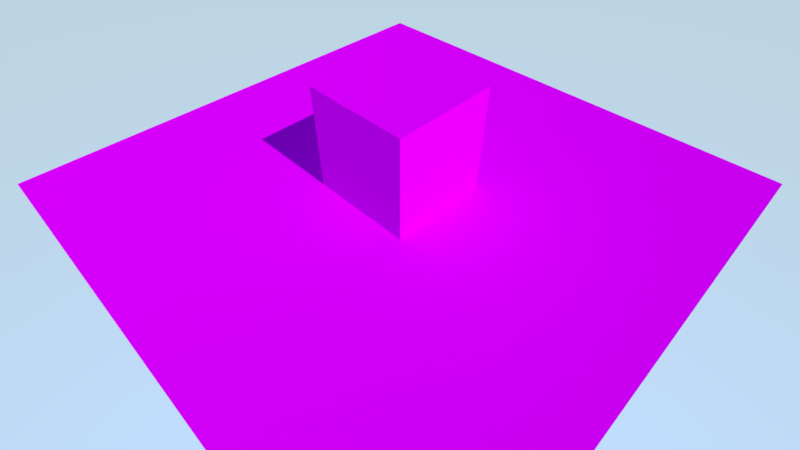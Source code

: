 # Source: animation_uv.blend  (saved by Blender 2.93.20; exported with 4.5.12 LTS)
import bpy
from mathutils import Matrix  # noqa: F401  (used for matrix-valued properties, if any)

bpy.ops.wm.read_factory_settings(use_empty=True)
scene = bpy.context.scene
scene.name = 'Scene'

# ---- collections
col_collection_1 = bpy.data.collections.new('Collection 1'); scene.collection.children.link(col_collection_1)

# ---- images (referenced by path relative to the original .blend; pixels are not part of the script)
import os
ASSET_DIR = os.environ.get("B2B_ASSET_DIR", "")  # directory of the original .blend (textures are referenced by path, not embedded)
HERE = os.path.dirname(os.path.abspath(__file__))  # packed textures are extracted next to this script under _unpacked/

def load_image(name, relpath, width, height, colorspace="sRGB"):
    """Load a texture the original file referenced (path relative to the .blend, or extracted next to this script)."""
    p = next((c for c in (os.path.join(HERE, relpath), os.path.join(ASSET_DIR, relpath)) if relpath and os.path.exists(c)), "")
    if p:
        img = bpy.data.images.load(p, check_existing=True)
        img.name = name
    else:  # same state as the original file: an image datablock whose file is absent (Cycles renders it pink)
        img = bpy.data.images.new(name, width, height)
        img.source = "FILE"
        img.filepath = "//" + (relpath or name)
    img.colorspace_settings.name = colorspace
    return img
img_checker_png = load_image('checker.png', 'checker.png', 1024, 1024, 'sRGB')
img_checker_rough_png = load_image('checker_rough.png', 'checker_rough.png', 1024, 1024, 'sRGB')

# ---- materials (node trees are filled in below, after node groups)
mat_material = bpy.data.materials.new('Material')
mat_material.alpha_threshold = 0.0
mat_material.use_transparent_shadow = False
mat_material.roughness = 0.5
mat_material.line_color = (0.0, 0.0, 0.0, 1.0)

# ---- material node trees
mat_material.use_nodes = True; mat_material.node_tree.nodes.clear()
_N = mat_material.node_tree.nodes; _L = mat_material.node_tree.links
n0 = _N.new('ShaderNodeSeparateXYZ'); n0.name = 'Separate XYZ'; n0.location = (-820, -100)
n1 = _N.new('ShaderNodeTexCoord'); n1.name = 'Texture Coordinate'; n1.location = (-1000, -100)
n2 = _N.new('ShaderNodeCombineXYZ'); n2.name = 'Combine XYZ'; n2.location = (-440, 80)
n3 = _N.new('ShaderNodeTexImage'); n3.name = 'Image Texture'; n3.location = (-260, 80)
n3.width = 140
n3.hide = True
n3.image = img_checker_png
n4 = _N.new('ShaderNodeTexImage'); n4.name = 'Image Texture.001'; n4.location = (-260, 20)
n4.width = 140
n4.hide = True
n4.image = img_checker_rough_png
n5 = _N.new('ShaderNodeMath'); n5.name = 'Math'; n5.location = (-640, 80)
n5.inputs[2].default_value = 0.0
n6 = _N.new('ShaderNodeBsdfDiffuse'); n6.name = 'Diffuse BSDF'; n6.location = (-80, 80)
n7 = _N.new('ShaderNodeOutputMaterial'); n7.name = 'Material Output'; n7.location = (120, 80)
n8 = _N.new('ShaderNodeAttribute'); n8.name = 'Attribute'; n8.location = (-820, 80)
n8.attribute_name = 'time'
_L.new(n6.outputs[0], n7.inputs[0])
_L.new(n3.outputs[0], n6.inputs[0])
_L.new(n1.outputs[2], n0.inputs[0])
_L.new(n0.outputs[1], n2.inputs[1])
_L.new(n2.outputs[0], n3.inputs[0])
_L.new(n8.outputs[2], n5.inputs[0])
_L.new(n0.outputs[0], n5.inputs[1])
_L.new(n5.outputs[0], n2.inputs[0])
_L.new(n4.outputs[0], n6.inputs[1])
_L.new(n2.outputs[0], n4.inputs[0])
n7.is_active_output = True

# ---- world
world_world = bpy.data.worlds.new('World'); scene.world = world_world
world_world.use_nodes = True; world_world.node_tree.nodes.clear()
_N = world_world.node_tree.nodes; _L = world_world.node_tree.links
n0 = _N.new('ShaderNodeOutputWorld'); n0.name = 'World Output'; n0.location = (300, 300)
n1 = _N.new('ShaderNodeBackground'); n1.name = 'Background'; n1.location = (10, 300)
n1.inputs[1].default_value = 2.0
n2 = _N.new('ShaderNodeTexSky'); n2.name = 'Sky Texture'; n2.location = (-190, 280)
n2.sky_type = 'HOSEK_WILKIE'
n2.turbidity = 1.0
n2.ground_albedo = 1.0
n2.sun_elevation = 1.571
_L.new(n1.outputs[0], n0.inputs[0])
_L.new(n2.outputs[0], n1.inputs[0])
n0.is_active_output = True
world_world.use_sun_shadow = False
world_world.sun_shadow_jitter_overblur = 0.0

# ---- cameras
cam_camera = bpy.data.cameras.new('Camera')
cam_camera.clip_end = 200.0
cam_camera.lens = 20.0
cam_camera.sensor_width = 32.0
cam_camera.sensor_height = 18.0
cam_camera.ortho_scale = 7.314
cam_camera.dof.focus_distance = 0.0
cam_camera.dof.aperture_fstop = 128.0

# ---- lights
light_sun = bpy.data.lights.new('Sun', 'SUN')
light_sun.transmission_factor = 0.0
light_sun.energy = 2.0
light_sun.shadow_soft_size = 0.125

# ---- meshes
me_cube = bpy.data.meshes.new('Cube')
me_cube.from_pydata([(-1.0, -1.0, -1.0), (-1.0, -1.0, 1.0), (-1.0, 1.0, -1.0), (-1.0, 1.0, 1.0), (1.0, -1.0, -1.0), (1.0, -1.0, 1.0), (1.0, 1.0, -1.0), (1.0, 1.0, 1.0)], [], [(0, 1, 3, 2), (2, 3, 7, 6), (6, 7, 5, 4), (4, 5, 1, 0), (2, 6, 4, 0), (7, 3, 1, 5)])
_uv = me_cube.uv_layers.new(name='UVMap')
_uv.uv.foreach_set('vector', [-0.5, -0.5, 1.5, -0.5, 1.5, 1.5, -0.5, 1.5, -0.5, -0.5, 1.5, -0.5, 1.5, 1.5, -0.5, 1.5, -0.5, -0.5, 1.5, -0.5, 1.5, 1.5, -0.5, 1.5, -0.5, -0.5, 1.5, -0.5, 1.5, 1.5, -0.5, 1.5, -0.5, -0.5, 1.5, -0.5, 1.5, 1.5, -0.5, 1.5, -0.5, -0.5, 1.5, -0.5, 1.5, 1.5, -0.5, 1.5])
me_cube.materials.append(mat_material)
me_cube.use_remesh_preserve_volume = False
me_cube.use_remesh_preserve_attributes = False
me_cube.use_mirror_vertex_groups = False
me_cube.update()
me_plane = bpy.data.meshes.new('Plane')
me_plane.from_pydata([(-1.0, -1.0, 0.0), (1.0, -1.0, 0.0), (-1.0, 1.0, 0.0), (1.0, 1.0, 0.0)], [], [(0, 1, 3, 2)])
_uv = me_plane.uv_layers.new(name='UVMap')
_uv.uv.foreach_set('vector', [-1.5, -1.5, 2.5, -1.5, 2.5, 2.5, -1.5, 2.5])
me_plane.materials.append(mat_material)
me_plane.use_remesh_preserve_volume = False
me_plane.use_remesh_preserve_attributes = False
me_plane.use_mirror_vertex_groups = False
me_plane.update()

# ---- objects
ob_sun = bpy.data.objects.new('Sun', light_sun)
ob_cube = bpy.data.objects.new('Cube', me_cube)
ob_plane = bpy.data.objects.new('Plane', me_plane)
ob_camera = bpy.data.objects.new('Camera', cam_camera)

# ---- transforms, parenting, visibility, modifiers, constraints
ob_sun.location = (0.0, 0.0, 4.0)
ob_sun.rotation_euler = (0.0, 0.7854, 0.0)
ob_sun.lineart.crease_threshold = 0.0
ob_cube.location = (0.0, 0.0, 1.0)
ob_cube.lineart.crease_threshold = 0.0
ob_plane.location = (0.0, 0.0, 0.0)
ob_plane.scale = (5.0, 5.0, 5.0)
ob_plane.lineart.crease_threshold = 0.0
ob_camera.location = (5.0, -5.0, 6.0)
ob_camera.rotation_euler = (0.7854, -0.0, 0.7854)
ob_camera.lock_rotations_4d = False
ob_camera.empty_display_type = 'ARROWS'
ob_camera.color = (0.0, 0.0, 0.0, 0.0)
ob_camera.display_type = 'WIRE'
ob_camera.lineart.crease_threshold = 0.0

# ---- collection membership
scene.collection.objects.link(ob_sun)
col_collection_1.objects.link(ob_cube)
col_collection_1.objects.link(ob_plane)
col_collection_1.objects.link(ob_camera)

# ---- scene / render settings (as saved in the file)
scene.camera = ob_camera
scene.frame_start = 1; scene.frame_end = 250; scene.frame_set(1)
scene.render.engine = 'BLENDER_EEVEE_NEXT'
scene.render.resolution_percentage = 50
scene.render.fps = 60
scene.render.dither_intensity = 0.0
scene.render.motion_blur_shutter = 1.0
scene.cycles.use_denoising = False
scene.cycles.samples = 128
scene.cycles.sampling_pattern = 'TABULATED_SOBOL'
scene.cycles.light_sampling_threshold = 0.0
scene.cycles.use_adaptive_sampling = False
scene.cycles.use_light_tree = False
scene.cycles.blur_glossy = 0.0
scene.cycles.sample_clamp_indirect = 0.0
scene.view_settings.view_transform = 'Standard'
bpy.context.view_layer.update()
